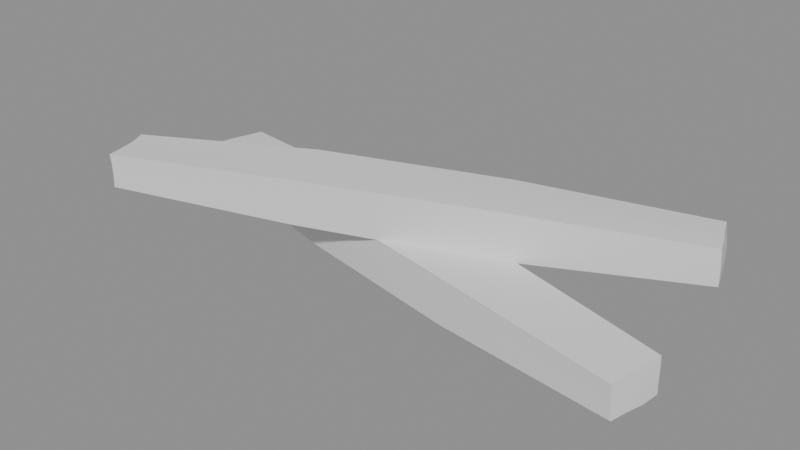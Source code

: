 # Source: ph_item_iron_bar.blend  (saved by Blender 5.0.119; exported with 4.5.12 LTS)
import bpy
from mathutils import Matrix  # noqa: F401  (used for matrix-valued properties, if any)

bpy.ops.wm.read_factory_settings(use_empty=True)
scene = bpy.context.scene
scene.name = 'Scene'

# ---- materials (node trees are filled in below, after node groups)
mat_mat_painted = bpy.data.materials.new('mat_painted')

# ---- material node trees
mat_mat_painted.use_nodes = True; mat_mat_painted.node_tree.nodes.clear()
_N = mat_mat_painted.node_tree.nodes; _L = mat_mat_painted.node_tree.links
n0 = _N.new('ShaderNodeBsdfPrincipled'); n0.name = 'Principled BSDF'; n0.location = (-200, 100)
n1 = _N.new('ShaderNodeOutputMaterial'); n1.name = 'Material Output'; n1.location = (200, 100)
_L.new(n0.outputs[0], n1.inputs[0])
n1.is_active_output = True

# ---- meshes
me_ph_item_iron_bar = bpy.data.meshes.new('ph_item_iron_bar')
me_ph_item_iron_bar.from_pydata([(-0.1495, 0.0172, 0.003975), (-0.1499, 0.01759, 0.02185), (-0.1437, 0.04535, 0.003263), (-0.1439, 0.04548, 0.02128), (0.1443, -0.04479, 0.003631), (0.1433, -0.04543, 0.021), (0.1499, -0.01745, 0.003841), (0.1493, -0.01672, 0.02212), (-0.1451, 0.03566, 0.003752), (-0.1471, 0.0264, 0.00387), (-0.1495, 0.01737, 0.01038), (-0.1496, 0.01745, 0.01632), (-0.1484, 0.02687, 0.02173), (-0.146, 0.03635, 0.02147), (-0.1437, 0.04541, 0.01487), (-0.1437, 0.04523, 0.008777), (0.0525, 0.007254, 0.0009942), (-0.04426, 0.02799, 0.0003878), (-0.04476, 0.02805, 0.02421), (0.05304, 0.007678, 0.02525), (0.1497, -0.01722, 0.01642), (0.1498, -0.01746, 0.01025), (0.1462, -0.03576, 0.003649), (0.1484, -0.02647, 0.003177), (0.1474, -0.02654, 0.02212), (0.1452, -0.03624, 0.02141), (0.1434, -0.04516, 0.01501), (0.1437, -0.04475, 0.009404), (-0.052, -0.007006, 0.0), (0.04589, -0.02801, 0.0004485), (0.04587, -0.02727, 0.02427), (-0.05329, -0.007238, 0.02512), (0.05044, -0.004356, 0.02491), (0.04798, -0.0157, 0.02484), (-0.04693, 0.01591, 0.02494), (-0.05048, 0.004551, 0.02498), (-0.04699, 0.01619, 0.0005548), (-0.04985, 0.004661, 0.0009168), (0.05064, -0.004738, 0.000588), (0.04845, -0.01665, 0.0007601), (0.04609, -0.02786, 0.007647), (-0.05241, -0.007546, 0.008928), (0.04604, -0.02726, 0.01559), (-0.05323, -0.007747, 0.01743), (0.1482, -0.0268, 0.009805), (0.1459, -0.03606, 0.009722), (0.1479, -0.02676, 0.01621), (0.1455, -0.03625, 0.01545), (-0.04442, 0.02825, 0.008504), (0.05314, 0.007275, 0.009029), (-0.04467, 0.02819, 0.01638), (0.05349, 0.007369, 0.01729), (-0.1477, 0.02654, 0.01032), (-0.1456, 0.0356, 0.009461), (-0.1482, 0.02653, 0.01623), (-0.146, 0.03585, 0.01539), (-0.1358, -0.06504, 0.02778), (-0.1362, -0.06529, 0.04598), (-0.1455, -0.03679, 0.02763), (-0.1458, -0.03782, 0.04549), (0.1465, 0.03817, 0.02782), (0.1457, 0.03801, 0.04612), (0.1371, 0.06495, 0.02769), (0.1354, 0.06468, 0.04544), (-0.1424, -0.04626, 0.02817), (-0.1388, -0.05603, 0.02852), (-0.1359, -0.06477, 0.03424), (-0.1359, -0.06492, 0.04036), (-0.1391, -0.05564, 0.04549), (-0.1422, -0.04637, 0.04507), (-0.1455, -0.03766, 0.03944), (-0.1455, -0.03713, 0.03351), (0.04137, 0.03382, 0.02501), (-0.05319, 4.987e-05, 0.02532), (-0.05387, -4.901e-05, 0.04971), (0.04181, 0.03452, 0.04902), (0.1361, 0.06515, 0.03961), (0.1369, 0.06529, 0.03381), (0.1436, 0.04694, 0.02765), (0.1403, 0.05585, 0.02769), (0.1389, 0.05524, 0.04618), (0.1426, 0.04671, 0.04639), (0.1462, 0.03789, 0.04029), (0.1465, 0.03806, 0.03404), (-0.04087, -0.03371, 0.02505), (0.05254, 0.0001904, 0.02405), (0.0533, 0.0003298, 0.04922), (-0.04014, -0.03377, 0.04895), (0.0451, 0.02296, 0.04937), (0.04877, 0.01133, 0.04972), (-0.04933, -0.01153, 0.04947), (-0.04499, -0.02292, 0.04918), (-0.04891, -0.01166, 0.02459), (-0.04526, -0.02209, 0.02418), (0.04454, 0.02246, 0.02496), (0.04814, 0.0118, 0.02431), (0.05277, 0.0004152, 0.03227), (-0.04022, -0.03389, 0.03324), (0.05323, 0.0004964, 0.0407), (-0.03979, -0.03343, 0.04115), (0.1401, 0.05556, 0.03411), (0.1436, 0.04666, 0.03409), (0.1394, 0.05519, 0.04021), (0.1431, 0.04647, 0.04029), (-0.05353, 0.0001731, 0.03332), (0.0418, 0.03401, 0.03284), (-0.05376, -3.246e-05, 0.04179), (0.04178, 0.03472, 0.04111), (-0.1388, -0.05597, 0.03416), (-0.1424, -0.04638, 0.03349), (-0.1388, -0.05562, 0.03992), (-0.1422, -0.04624, 0.03916)], [], [(55, 13, 3, 14), (51, 19, 7, 20), (47, 25, 5, 26), (43, 31, 1, 11), (39, 22, 4, 29), (35, 12, 1, 31), (25, 33, 30, 5), (33, 35, 31, 30), (7, 19, 32, 24), (24, 32, 33, 25), (19, 18, 34, 32), (32, 34, 35, 33), (18, 3, 13, 34), (34, 13, 12, 35), (9, 37, 28, 0), (37, 39, 29, 28), (2, 17, 36, 8), (8, 36, 37, 9), (17, 16, 38, 36), (36, 38, 39, 37), (16, 6, 23, 38), (38, 23, 22, 39), (28, 41, 10, 0), (41, 43, 11, 10), (4, 27, 40, 29), (29, 40, 41, 28), (27, 26, 42, 40), (40, 42, 43, 41), (26, 5, 30, 42), (42, 30, 31, 43), (22, 45, 27, 4), (45, 47, 26, 27), (6, 21, 44, 23), (23, 44, 45, 22), (21, 20, 46, 44), (44, 46, 47, 45), (20, 7, 24, 46), (46, 24, 25, 47), (16, 49, 21, 6), (49, 51, 20, 21), (2, 15, 48, 17), (17, 48, 49, 16), (15, 14, 50, 48), (48, 50, 51, 49), (14, 3, 18, 50), (50, 18, 19, 51), (8, 53, 15, 2), (53, 55, 14, 15), (0, 10, 52, 9), (9, 52, 53, 8), (10, 11, 54, 52), (52, 54, 55, 53), (11, 1, 12, 54), (54, 12, 13, 55), (111, 69, 59, 70), (107, 75, 63, 76), (103, 81, 61, 82), (99, 87, 57, 67), (95, 78, 60, 85), (91, 68, 57, 87), (81, 89, 86, 61), (89, 91, 87, 86), (63, 75, 88, 80), (80, 88, 89, 81), (75, 74, 90, 88), (88, 90, 91, 89), (74, 59, 69, 90), (90, 69, 68, 91), (65, 93, 84, 56), (93, 95, 85, 84), (58, 73, 92, 64), (64, 92, 93, 65), (73, 72, 94, 92), (92, 94, 95, 93), (72, 62, 79, 94), (94, 79, 78, 95), (84, 97, 66, 56), (97, 99, 67, 66), (60, 83, 96, 85), (85, 96, 97, 84), (83, 82, 98, 96), (96, 98, 99, 97), (82, 61, 86, 98), (98, 86, 87, 99), (78, 101, 83, 60), (101, 103, 82, 83), (62, 77, 100, 79), (79, 100, 101, 78), (77, 76, 102, 100), (100, 102, 103, 101), (76, 63, 80, 102), (102, 80, 81, 103), (72, 105, 77, 62), (105, 107, 76, 77), (58, 71, 104, 73), (73, 104, 105, 72), (71, 70, 106, 104), (104, 106, 107, 105), (70, 59, 74, 106), (106, 74, 75, 107), (64, 109, 71, 58), (109, 111, 70, 71), (56, 66, 108, 65), (65, 108, 109, 64), (66, 67, 110, 108), (108, 110, 111, 109), (67, 57, 68, 110), (110, 68, 69, 111)])
me_ph_item_iron_bar.polygons.foreach_set('use_smooth', [True] * 108)
_k = set([(0, 9), (0, 10), (0, 28), (1, 11), (1, 12), (1, 31), (2, 8), (2, 15), (2, 17), (3, 13), (3, 14), (3, 18), (4, 22), (4, 27), (4, 29), (5, 25), (5, 26), (5, 30), (6, 16), (6, 21), (6, 23), (7, 19), (7, 20), (7, 24), (8, 9), (10, 11), (12, 13), (14, 15), (16, 17), (18, 19), (20, 21), (22, 23), (24, 25), (26, 27), (28, 29), (30, 31), (56, 65), (56, 66), (56, 84), (57, 67), (57, 68), (57, 87), (58, 64), (58, 71), (58, 73), (59, 69), (59, 70), (59, 74), (60, 78), (60, 83), (60, 85), (61, 81), (61, 82), (61, 86), (62, 72), (62, 77), (62, 79), (63, 75), (63, 76), (63, 80), (64, 65), (66, 67), (68, 69), (70, 71), (72, 73), (74, 75), (76, 77), (78, 79), (80, 81), (82, 83), (84, 85), (86, 87)])
me_ph_item_iron_bar.attributes.new('sharp_edge', 'BOOLEAN', 'EDGE').data.foreach_set('value', [ (min(e.vertices), max(e.vertices)) in _k for e in me_ph_item_iron_bar.edges])
_uv = me_ph_item_iron_bar.uv_layers.new(name='UVMap')
_uv.uv.foreach_set('vector', [0.5417, 0.1667, 0.625, 0.1667, 0.625, 0.25, 0.5417, 0.25, 0.5417, 0.4167, 0.625, 0.4167, 0.625, 0.5, 0.5417, 0.5, 0.5417, 0.6667, 0.625, 0.6667, 0.625, 0.75, 0.5417, 0.75, 0.5417, 0.9167, 0.625, 0.9167, 0.625, 1.0, 0.5417, 1.0, 0.2917, 0.6667, 0.375, 0.6667, 0.375, 0.75, 0.2917, 0.75, 0.7917, 0.6667, 0.875, 0.6667, 0.875, 0.75, 0.7917, 0.75, 0.625, 0.6667, 0.7083, 0.6667, 0.7083, 0.75, 0.625, 0.75, 0.7083, 0.6667, 0.7917, 0.6667, 0.7917, 0.75, 0.7083, 0.75, 0.625, 0.5, 0.7083, 0.5, 0.7083, 0.5833, 0.625, 0.5833, 0.625, 0.5833, 0.7083, 0.5833, 0.7083, 0.6667, 0.625, 0.6667, 0.7083, 0.5, 0.7917, 0.5, 0.7917, 0.5833, 0.7083, 0.5833, 0.7083, 0.5833, 0.7917, 0.5833, 0.7917, 0.6667, 0.7083, 0.6667, 0.7917, 0.5, 0.875, 0.5, 0.875, 0.5833, 0.7917, 0.5833, 0.7917, 0.5833, 0.875, 0.5833, 0.875, 0.6667, 0.7917, 0.6667, 0.125, 0.6667, 0.2083, 0.6667, 0.2083, 0.75, 0.125, 0.75, 0.2083, 0.6667, 0.2917, 0.6667, 0.2917, 0.75, 0.2083, 0.75, 0.125, 0.5, 0.2083, 0.5, 0.2083, 0.5833, 0.125, 0.5833, 0.125, 0.5833, 0.2083, 0.5833, 0.2083, 0.6667, 0.125, 0.6667, 0.2083, 0.5, 0.2917, 0.5, 0.2917, 0.5833, 0.2083, 0.5833, 0.2083, 0.5833, 0.2917, 0.5833, 0.2917, 0.6667, 0.2083, 0.6667, 0.2917, 0.5, 0.375, 0.5, 0.375, 0.5833, 0.2917, 0.5833, 0.2917, 0.5833, 0.375, 0.5833, 0.375, 0.6667, 0.2917, 0.6667, 0.375, 0.9167, 0.4583, 0.9167, 0.4583, 1.0, 0.375, 1.0, 0.4583, 0.9167, 0.5417, 0.9167, 0.5417, 1.0, 0.4583, 1.0, 0.375, 0.75, 0.4583, 0.75, 0.4583, 0.8333, 0.375, 0.8333, 0.375, 0.8333, 0.4583, 0.8333, 0.4583, 0.9167, 0.375, 0.9167, 0.4583, 0.75, 0.5417, 0.75, 0.5417, 0.8333, 0.4583, 0.8333, 0.4583, 0.8333, 0.5417, 0.8333, 0.5417, 0.9167, 0.4583, 0.9167, 0.5417, 0.75, 0.625, 0.75, 0.625, 0.8333, 0.5417, 0.8333, 0.5417, 0.8333, 0.625, 0.8333, 0.625, 0.9167, 0.5417, 0.9167, 0.375, 0.6667, 0.4583, 0.6667, 0.4583, 0.75, 0.375, 0.75, 0.4583, 0.6667, 0.5417, 0.6667, 0.5417, 0.75, 0.4583, 0.75, 0.375, 0.5, 0.4583, 0.5, 0.4583, 0.5833, 0.375, 0.5833, 0.375, 0.5833, 0.4583, 0.5833, 0.4583, 0.6667, 0.375, 0.6667, 0.4583, 0.5, 0.5417, 0.5, 0.5417, 0.5833, 0.4583, 0.5833, 0.4583, 0.5833, 0.5417, 0.5833, 0.5417, 0.6667, 0.4583, 0.6667, 0.5417, 0.5, 0.625, 0.5, 0.625, 0.5833, 0.5417, 0.5833, 0.5417, 0.5833, 0.625, 0.5833, 0.625, 0.6667, 0.5417, 0.6667, 0.375, 0.4167, 0.4583, 0.4167, 0.4583, 0.5, 0.375, 0.5, 0.4583, 0.4167, 0.5417, 0.4167, 0.5417, 0.5, 0.4583, 0.5, 0.375, 0.25, 0.4583, 0.25, 0.4583, 0.3333, 0.375, 0.3333, 0.375, 0.3333, 0.4583, 0.3333, 0.4583, 0.4167, 0.375, 0.4167, 0.4583, 0.25, 0.5417, 0.25, 0.5417, 0.3333, 0.4583, 0.3333, 0.4583, 0.3333, 0.5417, 0.3333, 0.5417, 0.4167, 0.4583, 0.4167, 0.5417, 0.25, 0.625, 0.25, 0.625, 0.3333, 0.5417, 0.3333, 0.5417, 0.3333, 0.625, 0.3333, 0.625, 0.4167, 0.5417, 0.4167, 0.375, 0.1667, 0.4583, 0.1667, 0.4583, 0.25, 0.375, 0.25, 0.4583, 0.1667, 0.5417, 0.1667, 0.5417, 0.25, 0.4583, 0.25, 0.375, 0.0, 0.4583, 0.0, 0.4583, 0.08333, 0.375, 0.08333, 0.375, 0.08333, 0.4583, 0.08333, 0.4583, 0.1667, 0.375, 0.1667, 0.4583, 0.0, 0.5417, 0.0, 0.5417, 0.08333, 0.4583, 0.08333, 0.4583, 0.08333, 0.5417, 0.08333, 0.5417, 0.1667, 0.4583, 0.1667, 0.5417, 0.0, 0.625, 0.0, 0.625, 0.08333, 0.5417, 0.08333, 0.5417, 0.08333, 0.625, 0.08333, 0.625, 0.1667, 0.5417, 0.1667, 0.5417, 0.1667, 0.625, 0.1667, 0.625, 0.25, 0.5417, 0.25, 0.5417, 0.4167, 0.625, 0.4167, 0.625, 0.5, 0.5417, 0.5, 0.5417, 0.6667, 0.625, 0.6667, 0.625, 0.75, 0.5417, 0.75, 0.5417, 0.9167, 0.625, 0.9167, 0.625, 1.0, 0.5417, 1.0, 0.2917, 0.6667, 0.375, 0.6667, 0.375, 0.75, 0.2917, 0.75, 0.7917, 0.6667, 0.875, 0.6667, 0.875, 0.75, 0.7917, 0.75, 0.625, 0.6667, 0.7083, 0.6667, 0.7083, 0.75, 0.625, 0.75, 0.7083, 0.6667, 0.7917, 0.6667, 0.7917, 0.75, 0.7083, 0.75, 0.625, 0.5, 0.7083, 0.5, 0.7083, 0.5833, 0.625, 0.5833, 0.625, 0.5833, 0.7083, 0.5833, 0.7083, 0.6667, 0.625, 0.6667, 0.7083, 0.5, 0.7917, 0.5, 0.7917, 0.5833, 0.7083, 0.5833, 0.7083, 0.5833, 0.7917, 0.5833, 0.7917, 0.6667, 0.7083, 0.6667, 0.7917, 0.5, 0.875, 0.5, 0.875, 0.5833, 0.7917, 0.5833, 0.7917, 0.5833, 0.875, 0.5833, 0.875, 0.6667, 0.7917, 0.6667, 0.125, 0.6667, 0.2083, 0.6667, 0.2083, 0.75, 0.125, 0.75, 0.2083, 0.6667, 0.2917, 0.6667, 0.2917, 0.75, 0.2083, 0.75, 0.125, 0.5, 0.2083, 0.5, 0.2083, 0.5833, 0.125, 0.5833, 0.125, 0.5833, 0.2083, 0.5833, 0.2083, 0.6667, 0.125, 0.6667, 0.2083, 0.5, 0.2917, 0.5, 0.2917, 0.5833, 0.2083, 0.5833, 0.2083, 0.5833, 0.2917, 0.5833, 0.2917, 0.6667, 0.2083, 0.6667, 0.2917, 0.5, 0.375, 0.5, 0.375, 0.5833, 0.2917, 0.5833, 0.2917, 0.5833, 0.375, 0.5833, 0.375, 0.6667, 0.2917, 0.6667, 0.375, 0.9167, 0.4583, 0.9167, 0.4583, 1.0, 0.375, 1.0, 0.4583, 0.9167, 0.5417, 0.9167, 0.5417, 1.0, 0.4583, 1.0, 0.375, 0.75, 0.4583, 0.75, 0.4583, 0.8333, 0.375, 0.8333, 0.375, 0.8333, 0.4583, 0.8333, 0.4583, 0.9167, 0.375, 0.9167, 0.4583, 0.75, 0.5417, 0.75, 0.5417, 0.8333, 0.4583, 0.8333, 0.4583, 0.8333, 0.5417, 0.8333, 0.5417, 0.9167, 0.4583, 0.9167, 0.5417, 0.75, 0.625, 0.75, 0.625, 0.8333, 0.5417, 0.8333, 0.5417, 0.8333, 0.625, 0.8333, 0.625, 0.9167, 0.5417, 0.9167, 0.375, 0.6667, 0.4583, 0.6667, 0.4583, 0.75, 0.375, 0.75, 0.4583, 0.6667, 0.5417, 0.6667, 0.5417, 0.75, 0.4583, 0.75, 0.375, 0.5, 0.4583, 0.5, 0.4583, 0.5833, 0.375, 0.5833, 0.375, 0.5833, 0.4583, 0.5833, 0.4583, 0.6667, 0.375, 0.6667, 0.4583, 0.5, 0.5417, 0.5, 0.5417, 0.5833, 0.4583, 0.5833, 0.4583, 0.5833, 0.5417, 0.5833, 0.5417, 0.6667, 0.4583, 0.6667, 0.5417, 0.5, 0.625, 0.5, 0.625, 0.5833, 0.5417, 0.5833, 0.5417, 0.5833, 0.625, 0.5833, 0.625, 0.6667, 0.5417, 0.6667, 0.375, 0.4167, 0.4583, 0.4167, 0.4583, 0.5, 0.375, 0.5, 0.4583, 0.4167, 0.5417, 0.4167, 0.5417, 0.5, 0.4583, 0.5, 0.375, 0.25, 0.4583, 0.25, 0.4583, 0.3333, 0.375, 0.3333, 0.375, 0.3333, 0.4583, 0.3333, 0.4583, 0.4167, 0.375, 0.4167, 0.4583, 0.25, 0.5417, 0.25, 0.5417, 0.3333, 0.4583, 0.3333, 0.4583, 0.3333, 0.5417, 0.3333, 0.5417, 0.4167, 0.4583, 0.4167, 0.5417, 0.25, 0.625, 0.25, 0.625, 0.3333, 0.5417, 0.3333, 0.5417, 0.3333, 0.625, 0.3333, 0.625, 0.4167, 0.5417, 0.4167, 0.375, 0.1667, 0.4583, 0.1667, 0.4583, 0.25, 0.375, 0.25, 0.4583, 0.1667, 0.5417, 0.1667, 0.5417, 0.25, 0.4583, 0.25, 0.375, 0.0, 0.4583, 0.0, 0.4583, 0.08333, 0.375, 0.08333, 0.375, 0.08333, 0.4583, 0.08333, 0.4583, 0.1667, 0.375, 0.1667, 0.4583, 0.0, 0.5417, 0.0, 0.5417, 0.08333, 0.4583, 0.08333, 0.4583, 0.08333, 0.5417, 0.08333, 0.5417, 0.1667, 0.4583, 0.1667, 0.5417, 0.0, 0.625, 0.0, 0.625, 0.08333, 0.5417, 0.08333, 0.5417, 0.08333, 0.625, 0.08333, 0.625, 0.1667, 0.5417, 0.1667])
_ca = me_ph_item_iron_bar.color_attributes.new('Col', 'FLOAT_COLOR', 'CORNER')
_ca.data.foreach_set('color', [0.03462, 0.03692, 0.04179, 1.0, 0.03559, 0.03796, 0.04298, 1.0, 0.03584, 0.03824, 0.04329, 1.0, 0.03478, 0.03709, 0.04198, 1.0, 0.04474, 0.0478, 0.05427, 1.0, 0.04571, 0.04884, 0.05546, 1.0, 0.05077, 0.05419, 0.06151, 1.0, 0.04973, 0.05307, 0.06022, 1.0, 0.05025, 0.05337, 0.06027, 1.0, 0.05152, 0.05472, 0.06181, 1.0, 0.05129, 0.05435, 0.06126, 1.0, 0.04997, 0.05294, 0.05966, 1.0, 0.04023, 0.04291, 0.04861, 1.0, 0.0411, 0.04383, 0.04965, 1.0, 0.03609, 0.0385, 0.0436, 1.0, 0.0353, 0.03766, 0.04263, 1.0, 0.0373, 0.03961, 0.04466, 1.0, 0.0438, 0.04649, 0.05244, 1.0, 0.04377, 0.04634, 0.05215, 1.0, 0.03714, 0.03931, 0.04417, 1.0, 0.07827, 0.08389, 0.0958, 1.0, 0.06814, 0.07298, 0.08323, 1.0, 0.0675, 0.07228, 0.08243, 1.0, 0.07713, 0.08259, 0.09422, 1.0, 0.09706, 0.1036, 0.1179, 1.0, 0.08701, 0.09291, 0.1058, 1.0, 0.0858, 0.09139, 0.1038, 1.0, 0.09586, 0.1021, 0.1161, 1.0, 0.08708, 0.09299, 0.1059, 1.0, 0.07829, 0.08391, 0.09583, 1.0, 0.07715, 0.08261, 0.09424, 1.0, 0.08587, 0.09147, 0.1039, 1.0, 0.09962, 0.1068, 0.122, 1.0, 0.08971, 0.09621, 0.11, 1.0, 0.08835, 0.09457, 0.1079, 1.0, 0.09842, 0.1053, 0.1201, 1.0, 0.09839, 0.1052, 0.12, 1.0, 0.08832, 0.09454, 0.1079, 1.0, 0.08703, 0.09294, 0.1058, 1.0, 0.09708, 0.1036, 0.118, 1.0, 0.08973, 0.09623, 0.11, 1.0, 0.0802, 0.08596, 0.0982, 1.0, 0.07941, 0.08511, 0.09722, 1.0, 0.08837, 0.0946, 0.108, 1.0, 0.08838, 0.0946, 0.108, 1.0, 0.07942, 0.08512, 0.09723, 1.0, 0.0783, 0.08392, 0.09584, 1.0, 0.08709, 0.093, 0.1059, 1.0, 0.08014, 0.0859, 0.09812, 1.0, 0.06929, 0.07422, 0.08466, 1.0, 0.06877, 0.07365, 0.08401, 1.0, 0.07935, 0.08505, 0.09714, 1.0, 0.07939, 0.08509, 0.09719, 1.0, 0.0688, 0.07368, 0.08404, 1.0, 0.06814, 0.07297, 0.08323, 1.0, 0.07827, 0.08388, 0.0958, 1.0, 0.03058, 0.03259, 0.03682, 1.0, 0.03315, 0.03534, 0.03997, 1.0, 0.03224, 0.03437, 0.03886, 1.0, 0.03032, 0.03231, 0.0365, 1.0, 0.03315, 0.03534, 0.03997, 1.0, 0.0373, 0.03961, 0.04466, 1.0, 0.03714, 0.03931, 0.04417, 1.0, 0.03224, 0.03437, 0.03886, 1.0, 0.03082, 0.03284, 0.03711, 1.0, 0.03361, 0.03583, 0.04054, 1.0, 0.03335, 0.03555, 0.04022, 1.0, 0.03079, 0.03281, 0.03707, 1.0, 0.03079, 0.03281, 0.03707, 1.0, 0.03335, 0.03555, 0.04022, 1.0, 0.03315, 0.03534, 0.03997, 1.0, 0.03058, 0.03259, 0.03682, 1.0, 0.03361, 0.03583, 0.04054, 1.0, 0.03764, 0.04016, 0.0455, 1.0, 0.03713, 0.03957, 0.04477, 1.0, 0.03335, 0.03555, 0.04022, 1.0, 0.03335, 0.03555, 0.04022, 1.0, 0.03713, 0.03957, 0.04477, 1.0, 0.0373, 0.03961, 0.04466, 1.0, 0.03315, 0.03534, 0.03997, 1.0, 0.03764, 0.04016, 0.0455, 1.0, 0.04396, 0.04689, 0.05316, 1.0, 0.04356, 0.04636, 0.05242, 1.0, 0.03713, 0.03957, 0.04477, 1.0, 0.03713, 0.03957, 0.04477, 1.0, 0.04356, 0.04636, 0.05242, 1.0, 0.0438, 0.04649, 0.05244, 1.0, 0.0373, 0.03961, 0.04466, 1.0, 0.03224, 0.03437, 0.03886, 1.0, 0.03647, 0.03888, 0.04401, 1.0, 0.03266, 0.03482, 0.03938, 1.0, 0.03032, 0.03231, 0.0365, 1.0, 0.03647, 0.03888, 0.04401, 1.0, 0.03896, 0.04155, 0.04705, 1.0, 0.0342, 0.03647, 0.04126, 1.0, 0.03266, 0.03482, 0.03938, 1.0, 0.04405, 0.04665, 0.05249, 1.0, 0.0471, 0.0499, 0.0562, 1.0, 0.04121, 0.04365, 0.04911, 1.0, 0.03738, 0.03956, 0.04446, 1.0, 0.03714, 0.03931, 0.04417, 1.0, 0.04095, 0.04337, 0.04878, 1.0, 0.03647, 0.03888, 0.04401, 1.0, 0.03224, 0.03437, 0.03886, 1.0, 0.04713, 0.04994, 0.05624, 1.0, 0.04929, 0.05223, 0.05884, 1.0, 0.04413, 0.04676, 0.05265, 1.0, 0.04124, 0.04368, 0.04914, 1.0, 0.04134, 0.04378, 0.04926, 1.0, 0.04423, 0.04687, 0.05278, 1.0, 0.03935, 0.04196, 0.04752, 1.0, 0.03683, 0.03927, 0.04446, 1.0, 0.04894, 0.05185, 0.05841, 1.0, 0.05024, 0.05323, 0.05997, 1.0, 0.04515, 0.04783, 0.05385, 1.0, 0.04381, 0.04642, 0.05226, 1.0, 0.0447, 0.04737, 0.05335, 1.0, 0.04607, 0.04881, 0.05497, 1.0, 0.04063, 0.04333, 0.04908, 1.0, 0.03978, 0.04242, 0.04805, 1.0, 0.04607, 0.04893, 0.05523, 1.0, 0.04951, 0.0526, 0.05942, 1.0, 0.04921, 0.05215, 0.05878, 1.0, 0.046, 0.04874, 0.05488, 1.0, 0.04878, 0.05181, 0.05851, 1.0, 0.05101, 0.05419, 0.06121, 1.0, 0.05071, 0.05375, 0.06057, 1.0, 0.04849, 0.05138, 0.0579, 1.0, 0.04438, 0.04735, 0.05368, 1.0, 0.0479, 0.05111, 0.05799, 1.0, 0.04766, 0.05073, 0.05741, 1.0, 0.04398, 0.0468, 0.05293, 1.0, 0.04422, 0.04706, 0.05323, 1.0, 0.04792, 0.05101, 0.05773, 1.0, 0.04775, 0.05071, 0.05726, 1.0, 0.04445, 0.04718, 0.05323, 1.0, 0.04888, 0.05217, 0.0592, 1.0, 0.05125, 0.0547, 0.0621, 1.0, 0.05105, 0.05435, 0.06155, 1.0, 0.04862, 0.05176, 0.05859, 1.0, 0.04951, 0.05272, 0.05969, 1.0, 0.05199, 0.05536, 0.0627, 1.0, 0.05157, 0.05479, 0.0619, 1.0, 0.04931, 0.05238, 0.05917, 1.0, 0.0529, 0.05647, 0.06413, 1.0, 0.05401, 0.05767, 0.06551, 1.0, 0.0538, 0.05731, 0.06494, 1.0, 0.05267, 0.05609, 0.06354, 1.0, 0.05219, 0.05557, 0.06295, 1.0, 0.05331, 0.05678, 0.06433, 1.0, 0.05308, 0.05639, 0.06372, 1.0, 0.05177, 0.05499, 0.06214, 1.0, 0.03764, 0.04016, 0.0455, 1.0, 0.04194, 0.04479, 0.05081, 1.0, 0.04743, 0.05062, 0.05742, 1.0, 0.04396, 0.04689, 0.05316, 1.0, 0.04194, 0.04479, 0.05081, 1.0, 0.04474, 0.0478, 0.05427, 1.0, 0.04973, 0.05307, 0.06022, 1.0, 0.04743, 0.05062, 0.05742, 1.0, 0.03082, 0.03284, 0.03711, 1.0, 0.033, 0.03519, 0.0398, 1.0, 0.03756, 0.04008, 0.0454, 1.0, 0.03361, 0.03583, 0.04054, 1.0, 0.03361, 0.03583, 0.04054, 1.0, 0.03756, 0.04008, 0.0454, 1.0, 0.04194, 0.04479, 0.05081, 1.0, 0.03764, 0.04016, 0.0455, 1.0, 0.033, 0.03519, 0.0398, 1.0, 0.03478, 0.03709, 0.04198, 1.0, 0.04008, 0.04279, 0.04852, 1.0, 0.03756, 0.04008, 0.0454, 1.0, 0.03756, 0.04008, 0.0454, 1.0, 0.04008, 0.04279, 0.04852, 1.0, 0.04474, 0.0478, 0.05427, 1.0, 0.04194, 0.04479, 0.05081, 1.0, 0.03499, 0.03731, 0.04224, 1.0, 0.03606, 0.03846, 0.04356, 1.0, 0.04135, 0.04416, 0.05009, 1.0, 0.04032, 0.04305, 0.04882, 1.0, 0.04008, 0.04279, 0.04852, 1.0, 0.04111, 0.04389, 0.04978, 1.0, 0.04571, 0.04884, 0.05546, 1.0, 0.04474, 0.0478, 0.05427, 1.0, 0.03079, 0.03281, 0.03707, 1.0, 0.03296, 0.03514, 0.03974, 1.0, 0.033, 0.03519, 0.0398, 1.0, 0.03082, 0.03284, 0.03711, 1.0, 0.03296, 0.03514, 0.03974, 1.0, 0.03462, 0.03692, 0.04179, 1.0, 0.03478, 0.03709, 0.04198, 1.0, 0.033, 0.03519, 0.0398, 1.0, 0.03032, 0.03231, 0.0365, 1.0, 0.03266, 0.03482, 0.03938, 1.0, 0.03295, 0.03513, 0.03973, 1.0, 0.03058, 0.03259, 0.03682, 1.0, 0.03058, 0.03259, 0.03682, 1.0, 0.03295, 0.03513, 0.03973, 1.0, 0.03296, 0.03514, 0.03974, 1.0, 0.03079, 0.03281, 0.03707, 1.0, 0.03266, 0.03482, 0.03938, 1.0, 0.0342, 0.03647, 0.04126, 1.0, 0.03445, 0.03674, 0.04158, 1.0, 0.03295, 0.03513, 0.03973, 1.0, 0.03295, 0.03513, 0.03973, 1.0, 0.03445, 0.03674, 0.04158, 1.0, 0.03462, 0.03692, 0.04179, 1.0, 0.03296, 0.03514, 0.03974, 1.0, 0.0342, 0.03647, 0.04126, 1.0, 0.03495, 0.03728, 0.0422, 1.0, 0.03527, 0.03762, 0.04258, 1.0, 0.03445, 0.03674, 0.04158, 1.0, 0.03445, 0.03674, 0.04158, 1.0, 0.03527, 0.03762, 0.04258, 1.0, 0.03559, 0.03796, 0.04298, 1.0, 0.03462, 0.03692, 0.04179, 1.0, 0.03159, 0.03323, 0.03708, 1.0, 0.03242, 0.0341, 0.03805, 1.0, 0.03236, 0.03407, 0.03805, 1.0, 0.03154, 0.03322, 0.0371, 1.0, 0.03805, 0.03925, 0.04297, 1.0, 0.03855, 0.0398, 0.04362, 1.0, 0.04372, 0.04509, 0.04941, 1.0, 0.0431, 0.04441, 0.0486, 1.0, 0.04503, 0.04639, 0.05076, 1.0, 0.04563, 0.04705, 0.05155, 1.0, 0.04593, 0.04734, 0.05184, 1.0, 0.04535, 0.04669, 0.05106, 1.0, 0.03449, 0.0357, 0.03919, 1.0, 0.03505, 0.03629, 0.03987, 1.0, 0.03274, 0.03438, 0.03829, 1.0, 0.03205, 0.03366, 0.03748, 1.0, 0.03362, 0.03447, 0.03747, 1.0, 0.03962, 0.04063, 0.04422, 1.0, 0.03999, 0.04098, 0.04458, 1.0, 0.03398, 0.0348, 0.03778, 1.0, 0.06024, 0.06305, 0.07022, 1.0, 0.05941, 0.06288, 0.07084, 1.0, 0.05953, 0.06296, 0.07087, 1.0, 0.06066, 0.06341, 0.07055, 1.0, 0.07464, 0.0777, 0.08617, 1.0, 0.06577, 0.06847, 0.07589, 1.0, 0.0664, 0.06907, 0.07649, 1.0, 0.07502, 0.07806, 0.08653, 1.0, 0.0658, 0.06849, 0.07592, 1.0, 0.06025, 0.06305, 0.07023, 1.0, 0.06066, 0.06341, 0.07055, 1.0, 0.06642, 0.06909, 0.07652, 1.0, 0.07357, 0.07664, 0.08505, 1.0, 0.06481, 0.06756, 0.07499, 1.0, 0.06525, 0.06798, 0.0754, 1.0, 0.07414, 0.07721, 0.08565, 1.0, 0.07417, 0.07724, 0.08569, 1.0, 0.06528, 0.06801, 0.07543, 1.0, 0.06578, 0.06848, 0.0759, 1.0, 0.07465, 0.07771, 0.08618, 1.0, 0.06486, 0.06762, 0.07505, 1.0, 0.05953, 0.06242, 0.06966, 1.0, 0.05989, 0.06274, 0.06994, 1.0, 0.06531, 0.06804, 0.07547, 1.0, 0.06531, 0.06804, 0.07547, 1.0, 0.05989, 0.06274, 0.06995, 1.0, 0.06026, 0.06307, 0.07025, 1.0, 0.06581, 0.06851, 0.07593, 1.0, 0.05949, 0.06238, 0.06961, 1.0, 0.05941, 0.06297, 0.07105, 1.0, 0.05931, 0.06282, 0.07082, 1.0, 0.05985, 0.06269, 0.06989, 1.0, 0.05986, 0.06271, 0.06991, 1.0, 0.05933, 0.06284, 0.07084, 1.0, 0.0594, 0.06288, 0.07083, 1.0, 0.06024, 0.06304, 0.07022, 1.0, 0.02884, 0.03029, 0.03372, 1.0, 0.02963, 0.03062, 0.03354, 1.0, 0.03034, 0.03132, 0.03427, 1.0, 0.0287, 0.03012, 0.03349, 1.0, 0.02963, 0.03062, 0.03354, 1.0, 0.03362, 0.03447, 0.03747, 1.0, 0.03398, 0.0348, 0.03778, 1.0, 0.03034, 0.03132, 0.03427, 1.0, 0.02827, 0.02975, 0.03319, 1.0, 0.02942, 0.03048, 0.03348, 1.0, 0.02948, 0.03051, 0.03345, 1.0, 0.02859, 0.03006, 0.0335, 1.0, 0.02859, 0.03006, 0.0335, 1.0, 0.02948, 0.03051, 0.03345, 1.0, 0.02963, 0.03062, 0.03354, 1.0, 0.02884, 0.03029, 0.03372, 1.0, 0.02942, 0.03048, 0.03348, 1.0, 0.03314, 0.03405, 0.03709, 1.0, 0.0335, 0.03438, 0.03742, 1.0, 0.02948, 0.03051, 0.03345, 1.0, 0.02948, 0.03051, 0.03345, 1.0, 0.0335, 0.03438, 0.03742, 1.0, 0.03362, 0.03447, 0.03747, 1.0, 0.02963, 0.03062, 0.03354, 1.0, 0.03314, 0.03405, 0.03709, 1.0, 0.03903, 0.04006, 0.04364, 1.0, 0.03932, 0.04034, 0.04392, 1.0, 0.0335, 0.03438, 0.03742, 1.0, 0.0335, 0.03438, 0.03742, 1.0, 0.03932, 0.04034, 0.04392, 1.0, 0.03962, 0.04063, 0.04422, 1.0, 0.03362, 0.03447, 0.03747, 1.0, 0.03034, 0.03132, 0.03427, 1.0, 0.03295, 0.03407, 0.03735, 1.0, 0.03072, 0.03225, 0.0359, 1.0, 0.0287, 0.03012, 0.03349, 1.0, 0.03321, 0.03434, 0.03766, 1.0, 0.03476, 0.03599, 0.03952, 1.0, 0.03234, 0.03396, 0.03782, 1.0, 0.03099, 0.03254, 0.03622, 1.0, 0.04003, 0.04103, 0.04464, 1.0, 0.04209, 0.04322, 0.04713, 1.0, 0.03682, 0.03779, 0.04116, 1.0, 0.03402, 0.03484, 0.03783, 1.0, 0.03398, 0.0348, 0.03778, 1.0, 0.03678, 0.03775, 0.04111, 1.0, 0.03295, 0.03407, 0.03735, 1.0, 0.03034, 0.03132, 0.03427, 1.0, 0.04204, 0.04317, 0.04708, 1.0, 0.04337, 0.0446, 0.04872, 1.0, 0.03855, 0.03963, 0.04326, 1.0, 0.03678, 0.03775, 0.04111, 1.0, 0.03703, 0.03802, 0.04141, 1.0, 0.03882, 0.03992, 0.04358, 1.0, 0.03475, 0.03597, 0.0395, 1.0, 0.03319, 0.03432, 0.03764, 1.0, 0.04361, 0.04485, 0.049, 1.0, 0.04415, 0.04546, 0.04973, 1.0, 0.03929, 0.04045, 0.0442, 1.0, 0.03876, 0.03986, 0.0435, 1.0, 0.03855, 0.03963, 0.04326, 1.0, 0.03908, 0.04022, 0.04395, 1.0, 0.03505, 0.03629, 0.03987, 1.0, 0.03449, 0.0357, 0.03919, 1.0, 0.03996, 0.04098, 0.04461, 1.0, 0.04212, 0.04329, 0.04723, 1.0, 0.0424, 0.04355, 0.0475, 1.0, 0.04032, 0.04134, 0.04498, 1.0, 0.04348, 0.04471, 0.04883, 1.0, 0.04485, 0.04619, 0.05054, 1.0, 0.04516, 0.04649, 0.05084, 1.0, 0.04376, 0.04498, 0.0491, 1.0, 0.03961, 0.04067, 0.04433, 1.0, 0.04166, 0.04286, 0.04682, 1.0, 0.04206, 0.04325, 0.04722, 1.0, 0.0399, 0.04095, 0.04461, 1.0, 0.03997, 0.04102, 0.04469, 1.0, 0.04213, 0.04333, 0.04731, 1.0, 0.04247, 0.04365, 0.04764, 1.0, 0.04028, 0.04132, 0.04499, 1.0, 0.04435, 0.04569, 0.05, 1.0, 0.04575, 0.04721, 0.05175, 1.0, 0.0462, 0.04764, 0.05221, 1.0, 0.04476, 0.04609, 0.05042, 1.0, 0.04407, 0.04537, 0.04961, 1.0, 0.04548, 0.04689, 0.05135, 1.0, 0.04584, 0.04723, 0.05171, 1.0, 0.04442, 0.0457, 0.04995, 1.0, 0.04502, 0.04644, 0.05088, 1.0, 0.04569, 0.04717, 0.05174, 1.0, 0.04608, 0.04756, 0.05215, 1.0, 0.04547, 0.04687, 0.05134, 1.0, 0.04454, 0.0459, 0.05024, 1.0, 0.04514, 0.04656, 0.05103, 1.0, 0.04549, 0.0469, 0.05139, 1.0, 0.0449, 0.04624, 0.05059, 1.0, 0.03314, 0.03405, 0.03709, 1.0, 0.03571, 0.03676, 0.04015, 1.0, 0.04104, 0.0422, 0.04608, 1.0, 0.03903, 0.04006, 0.04364, 1.0, 0.03571, 0.03676, 0.04015, 1.0, 0.03733, 0.03849, 0.04213, 1.0, 0.04229, 0.04356, 0.04765, 1.0, 0.04104, 0.0422, 0.04608, 1.0, 0.02834, 0.02983, 0.03328, 1.0, 0.03025, 0.03185, 0.03556, 1.0, 0.03198, 0.03319, 0.03653, 1.0, 0.02949, 0.03056, 0.03356, 1.0, 0.02942, 0.03048, 0.03348, 1.0, 0.0319, 0.03311, 0.03644, 1.0, 0.03571, 0.03676, 0.04015, 1.0, 0.03314, 0.03405, 0.03709, 1.0, 0.03101, 0.03267, 0.03649, 1.0, 0.03243, 0.03417, 0.03818, 1.0, 0.03435, 0.03571, 0.03937, 1.0, 0.03271, 0.03397, 0.0374, 1.0, 0.0319, 0.03311, 0.03644, 1.0, 0.03349, 0.03479, 0.03834, 1.0, 0.03733, 0.03849, 0.04213, 1.0, 0.03571, 0.03676, 0.04015, 1.0, 0.03159, 0.03327, 0.03716, 1.0, 0.03241, 0.03413, 0.03812, 1.0, 0.03402, 0.03535, 0.03898, 1.0, 0.03354, 0.03485, 0.0384, 1.0, 0.03373, 0.03505, 0.03863, 1.0, 0.03421, 0.03555, 0.0392, 1.0, 0.03808, 0.03931, 0.04306, 1.0, 0.03758, 0.03876, 0.04242, 1.0, 0.02859, 0.03006, 0.0335, 1.0, 0.03028, 0.03185, 0.03552, 1.0, 0.03017, 0.03176, 0.03546, 1.0, 0.02827, 0.02975, 0.03319, 1.0, 0.03041, 0.03199, 0.03568, 1.0, 0.03173, 0.03338, 0.03725, 1.0, 0.03168, 0.03337, 0.03727, 1.0, 0.0303, 0.03191, 0.03562, 1.0, 0.02883, 0.03026, 0.03365, 1.0, 0.03086, 0.0324, 0.03607, 1.0, 0.03072, 0.03228, 0.03597, 1.0, 0.02898, 0.03044, 0.03389, 1.0, 0.02887, 0.03032, 0.03376, 1.0, 0.0306, 0.03216, 0.03583, 1.0, 0.0303, 0.03188, 0.03555, 1.0, 0.02862, 0.03009, 0.03354, 1.0, 0.03072, 0.03225, 0.0359, 1.0, 0.03205, 0.03366, 0.03748, 1.0, 0.03186, 0.03348, 0.03732, 1.0, 0.03058, 0.03213, 0.0358, 1.0, 0.03119, 0.03278, 0.03654, 1.0, 0.0325, 0.03417, 0.0381, 1.0, 0.03223, 0.03392, 0.03786, 1.0, 0.03089, 0.0325, 0.03626, 1.0, 0.03205, 0.03366, 0.03748, 1.0, 0.03274, 0.03438, 0.03829, 1.0, 0.03255, 0.03422, 0.03815, 1.0, 0.03186, 0.03348, 0.03732, 1.0, 0.03186, 0.03348, 0.03732, 1.0, 0.03255, 0.03422, 0.03815, 1.0, 0.03242, 0.0341, 0.03805, 1.0, 0.03159, 0.03323, 0.03708, 1.0])
me_ph_item_iron_bar.materials.append(mat_mat_painted)
me_ph_item_iron_bar.update()

# ---- objects
ob_ph_item_iron_bar = bpy.data.objects.new('ph_item_iron_bar', me_ph_item_iron_bar)

# ---- transforms, parenting, visibility, modifiers, constraints
ob_ph_item_iron_bar.location = (0.0, 0.0, 0.0)

# ---- collection membership
scene.collection.objects.link(ob_ph_item_iron_bar)

# ---- scene / render settings (as saved in the file)
scene.frame_start = 1; scene.frame_end = 250; scene.frame_set(1)
scene.render.engine = 'BLENDER_EEVEE_NEXT'
scene.render.bake_bias = 0.0
scene.render.bake_samples = 0
scene.cycles.sampling_pattern = 'TABULATED_SOBOL'
scene.eevee.use_volume_custom_range = False
bpy.context.view_layer.update()

# ---- added for rendering (the .blend has no active camera and no usable light): camera, sun + grey world if the file has none
cam_auto = bpy.data.cameras.new('AutoCamera')
cam_auto.lens = 50.0
cam_auto.sensor_width = 36.0
cam_auto.clip_end = 1000.0
ob_auto_camera = bpy.data.objects.new('AutoCamera', cam_auto)
scene.collection.objects.link(ob_auto_camera)
ob_auto_camera.location = (0.305957, -0.367149, 0.269625)
ob_auto_camera.rotation_euler = (1.09748, -7.21219e-08, 0.694738)
scene.camera = ob_auto_camera
light_auto_sun = bpy.data.lights.new('AutoSun', 'SUN')
light_auto_sun.energy = 3.0
light_auto_sun.angle = 0.0523599
ob_auto_sun = bpy.data.objects.new('AutoSun', light_auto_sun)
scene.collection.objects.link(ob_auto_sun)
ob_auto_sun.rotation_euler = (0.872665, 0.174533, 0.523599)
if scene.world is None:
    world_auto = bpy.data.worlds.new('AutoWorld')
    world_auto.color = (0.3, 0.3, 0.3)
    scene.world = world_auto
bpy.context.view_layer.update()
